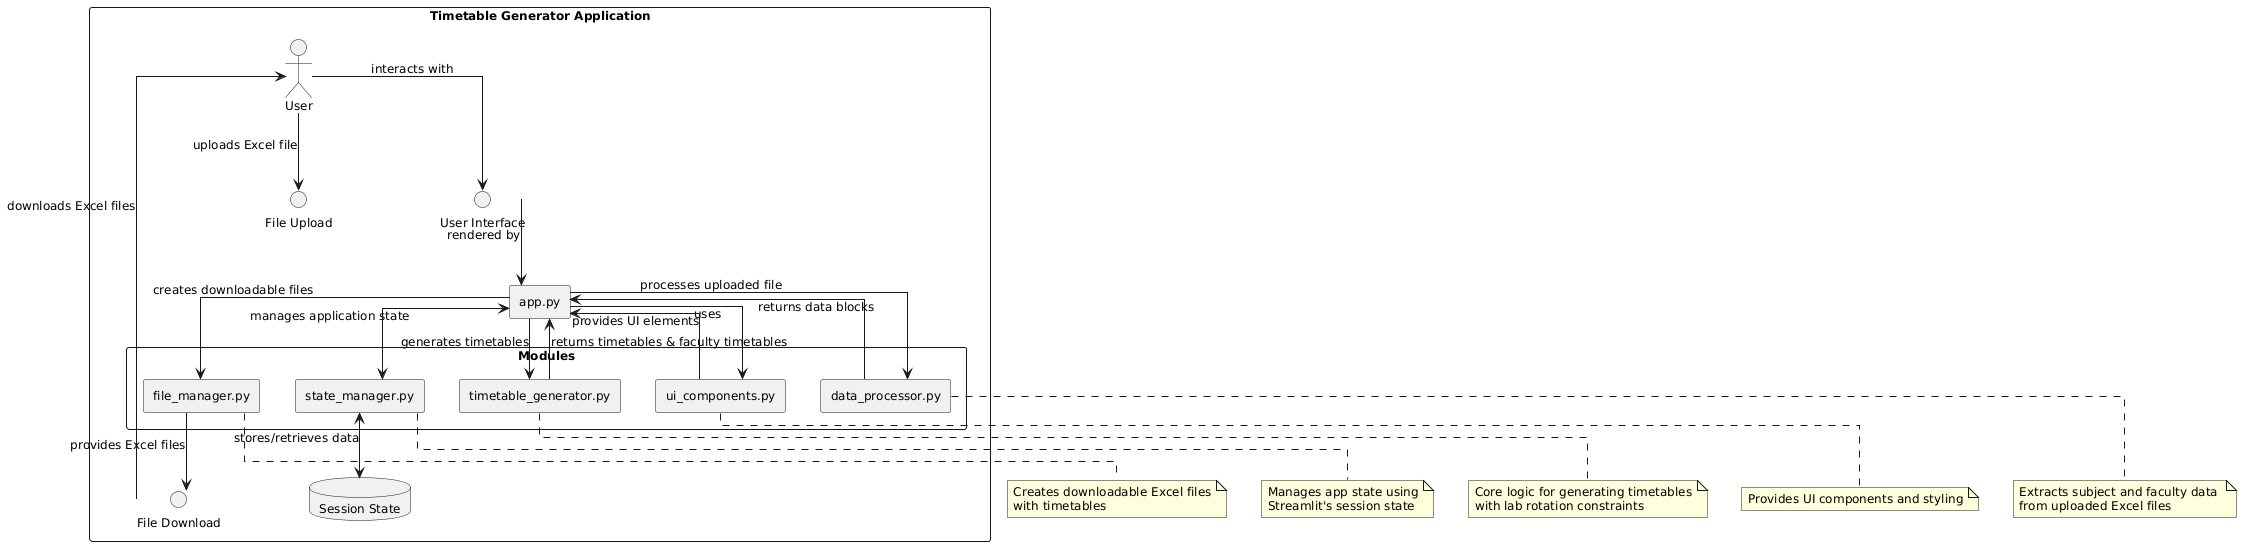

The diagram above was rendered by PlantUML. Its source (embedded in the PNG):
@startuml
skinparam componentStyle rectangle
skinparam packageStyle rectangle
skinparam backgroundColor white
skinparam monochrome false
skinparam shadowing false
skinparam defaultFontName Arial
skinparam defaultFontSize 12
skinparam linetype ortho

package "Timetable Generator Application" {
  [app.py] as App
  
  package "Modules" {
    [data_processor.py] as DataProcessor
    [timetable_generator.py] as TimetableGenerator
    [file_manager.py] as FileManager
    [state_manager.py] as StateManager
    [ui_components.py] as UIComponents
  }
  
  database "Session State" as SessionState
  
  interface "User Interface" as UI
  interface "File Upload" as FileUpload
  interface "File Download" as FileDownload
  
  actor User
}

User --> UI : interacts with
UI --> App : rendered by
App --> UIComponents : uses
UIComponents --> App : provides UI elements
App --> DataProcessor : processes uploaded file
App --> TimetableGenerator : generates timetables
App --> FileManager : creates downloadable files
App <--> StateManager : manages application state
StateManager <--> SessionState : stores/retrieves data
DataProcessor --> App : returns data blocks
TimetableGenerator --> App : returns timetables & faculty timetables
FileManager --> FileDownload : provides Excel files
User --> FileUpload : uploads Excel file
User <-- FileDownload : downloads Excel files

note bottom of DataProcessor
  Extracts subject and faculty data 
  from uploaded Excel files
end note

note bottom of TimetableGenerator
  Core logic for generating timetables
  with lab rotation constraints
end note

note bottom of FileManager
  Creates downloadable Excel files
  with timetables
end note

note bottom of StateManager
  Manages app state using
  Streamlit's session state
end note

note bottom of UIComponents
  Provides UI components and styling
end note
@enduml